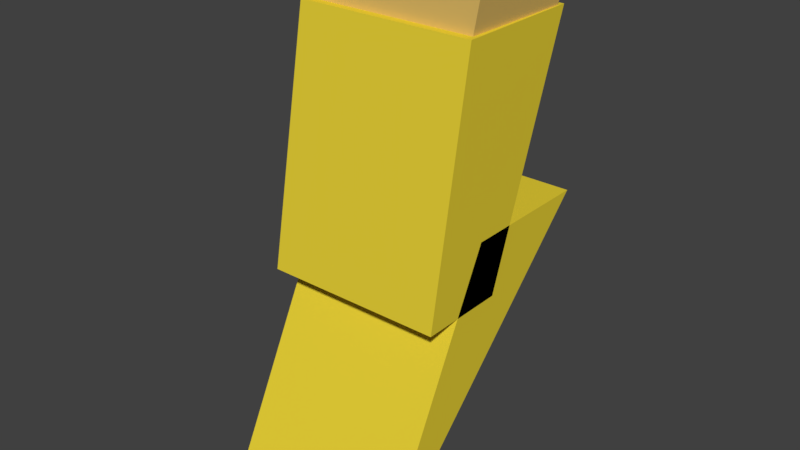 # Source: potion_fast.blend  (saved by Blender 2.79.0; exported with 4.5.12 LTS)
import bpy
from mathutils import Matrix  # noqa: F401  (used for matrix-valued properties, if any)

bpy.ops.wm.read_factory_settings(use_empty=True)
scene = bpy.context.scene
scene.name = 'Scene'

# ---- collections
col_collection_1 = bpy.data.collections.new('Collection 1'); scene.collection.children.link(col_collection_1)

# ---- materials (node trees are filled in below, after node groups)
mat_material_001 = bpy.data.materials.new('Material.001')
mat_material_001.alpha_threshold = 0.0
mat_material_001.use_transparent_shadow = False
mat_material_001.diffuse_color = (0.7991, 0.5333, 0.1441, 1.0)
mat_material_001.roughness = 0.5
mat_material_002 = bpy.data.materials.new('Material.002')
mat_material_002.alpha_threshold = 0.0
mat_material_002.use_transparent_shadow = False
mat_material_002.diffuse_color = (0.7991, 0.6308, 0.0382, 1.0)
mat_material_002.roughness = 0.5
mat_material_003 = bpy.data.materials.new('Material.003')
mat_material_003.alpha_threshold = 0.0
mat_material_003.use_transparent_shadow = False
mat_material_003.diffuse_color = (0.7991, 0.6308, 0.0382, 1.0)
mat_material_003.roughness = 0.5

# ---- material node trees

# ---- world
world_world = bpy.data.worlds.new('World'); scene.world = world_world
world_world.color = (0.05088, 0.05088, 0.05088)
world_world.use_sun_shadow = False
world_world.sun_shadow_jitter_overblur = 0.0
world_world.cycles.sampling_method = 'MANUAL'

# ---- meshes
me_cube_004 = bpy.data.meshes.new('Cube.004')
me_cube_004.from_pydata([(-0.5944, -0.9881, -1.0), (-0.717, -1.069, -0.3745), (-0.5944, -0.2026, -1.0), (-0.717, -0.1222, -0.3745), (0.603, -0.9881, -1.0), (0.7256, -1.069, -0.3745), (0.603, -0.2026, -1.0), (0.7256, -0.1222, -0.3745)], [], [(0, 1, 3, 2), (2, 3, 7, 6), (6, 7, 5, 4), (4, 5, 1, 0), (2, 6, 4, 0), (7, 3, 1, 5)])
me_cube_004.materials.append(mat_material_001)
me_cube_004.use_remesh_preserve_volume = False
me_cube_004.use_remesh_preserve_attributes = False
me_cube_004.use_mirror_vertex_groups = False
me_cube_004.update()
me_cube_003 = bpy.data.meshes.new('Cube.003')
me_cube_003.from_pydata([(-0.6667, 0.3952, -1.0), (-0.6667, 0.7265, 0.8062), (-0.6667, 1.041, -1.0), (-0.6667, 1.687, 0.8062), (0.6667, 0.3952, -1.0), (0.6667, 0.7265, 0.8062), (0.6667, 1.041, -1.0), (0.6667, 1.687, 0.8062)], [], [(0, 1, 3, 2), (2, 3, 7, 6), (6, 7, 5, 4), (4, 5, 1, 0), (2, 6, 4, 0), (7, 3, 1, 5)])
me_cube_003.materials.append(mat_material_002)
me_cube_003.use_remesh_preserve_volume = False
me_cube_003.use_remesh_preserve_attributes = False
me_cube_003.use_mirror_vertex_groups = False
me_cube_003.update()
me_cube_001 = bpy.data.meshes.new('Cube.001')
me_cube_001.from_pydata([(-0.6667, -1.0, -1.0), (-0.6667, 0.0, 1.0), (-0.6667, -1.0, -1.0), (-0.6667, 1.0, 1.0), (0.6667, -1.0, -1.0), (0.6667, 0.0, 1.0), (0.6667, -1.0, -1.0), (0.6667, 1.0, 1.0)], [], [(0, 1, 3, 2), (2, 3, 7, 6), (6, 7, 5, 4), (4, 5, 1, 0), (2, 6, 4, 0), (7, 3, 1, 5)])
me_cube_001.materials.append(mat_material_003)
me_cube_001.use_remesh_preserve_volume = False
me_cube_001.use_remesh_preserve_attributes = False
me_cube_001.use_mirror_vertex_groups = False
me_cube_001.update()

# ---- objects
ob_cube_002 = bpy.data.objects.new('Cube.002', me_cube_004)
ob_cube_001 = bpy.data.objects.new('Cube.001', me_cube_003)
ob_cube = bpy.data.objects.new('Cube', me_cube_001)

# ---- transforms, parenting, visibility, modifiers, constraints
ob_cube_002.location = (0.0, 0.9838, 3.062)
ob_cube_002.rotation_euler = (-0.1134, 0.0, 0.0)
ob_cube_002.lineart.crease_threshold = 0.0
ob_cube_001.location = (0.0, -0.8951, 1.546)
ob_cube_001.lineart.crease_threshold = 0.0
ob_cube.location = (0.0, 0.0, 0.0)
ob_cube.lineart.crease_threshold = 0.0

# ---- collection membership
col_collection_1.objects.link(ob_cube_002)
col_collection_1.objects.link(ob_cube_001)
col_collection_1.objects.link(ob_cube)

# ---- scene / render settings (as saved in the file)
scene.frame_start = 1; scene.frame_end = 250; scene.frame_set(1)
scene.render.engine = 'BLENDER_EEVEE_NEXT'
scene.render.resolution_percentage = 50
scene.render.dither_intensity = 0.0
scene.cycles.use_denoising = False
scene.cycles.samples = 128
scene.cycles.sampling_pattern = 'TABULATED_SOBOL'
scene.cycles.use_adaptive_sampling = False
scene.cycles.use_light_tree = False
scene.cycles.blur_glossy = 0.0
scene.cycles.sample_clamp_indirect = 0.0
scene.view_settings.view_transform = 'Standard'
bpy.context.view_layer.update()

# ---- added for rendering (the .blend has no active camera and no usable light): camera, sun
cam_auto = bpy.data.cameras.new('AutoCamera')
cam_auto.lens = 50.0
cam_auto.sensor_width = 36.0
cam_auto.clip_end = 1000.0
ob_auto_camera = bpy.data.objects.new('AutoCamera', cam_auto)
scene.collection.objects.link(ob_auto_camera)
ob_auto_camera.location = (4.20437, -5.04009, 4.26571)
ob_auto_camera.rotation_euler = (1.09748, -7.21219e-08, 0.694738)
scene.camera = ob_auto_camera
light_auto_sun = bpy.data.lights.new('AutoSun', 'SUN')
light_auto_sun.energy = 3.0
light_auto_sun.angle = 0.0523599
ob_auto_sun = bpy.data.objects.new('AutoSun', light_auto_sun)
scene.collection.objects.link(ob_auto_sun)
ob_auto_sun.rotation_euler = (0.872665, 0.174533, 0.523599)
bpy.context.view_layer.update()
